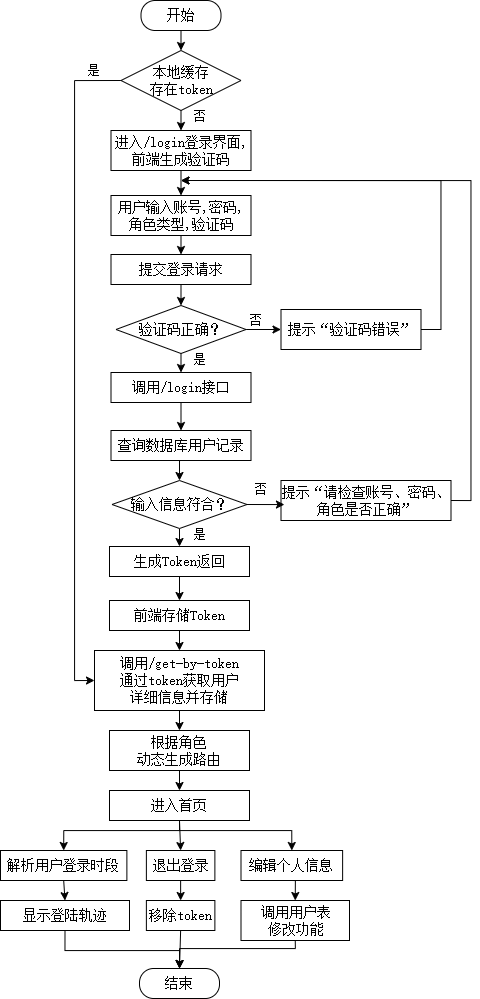

The diagram above was exported from draw.io. Its source (the exported page's mxGraphModel, read from the mxfile embedded in the PNG):
<mxGraphModel dx="712" dy="677" grid="1" gridSize="10" guides="1" tooltips="1" connect="1" arrows="1" fold="1" page="1" pageScale="1" pageWidth="827" pageHeight="1169" math="0" shadow="0">
  <root>
    <mxCell id="WIyWlLk6GJQsqaUBKTNV-0" />
    <mxCell id="WIyWlLk6GJQsqaUBKTNV-1" parent="WIyWlLk6GJQsqaUBKTNV-0" />
    <mxCell id="HvuJs7WOY1dfeLT5cr4M-6" style="edgeStyle=orthogonalEdgeStyle;rounded=0;orthogonalLoop=1;jettySize=auto;html=1;exitX=0.5;exitY=1;exitDx=0;exitDy=0;entryX=0.5;entryY=0;entryDx=0;entryDy=0;fontFamily=宋体;fontSize=14;fontColor=default;" parent="WIyWlLk6GJQsqaUBKTNV-1" source="WIyWlLk6GJQsqaUBKTNV-3" edge="1">
      <mxGeometry relative="1" as="geometry">
        <mxPoint x="431.5" y="140" as="targetPoint" />
      </mxGeometry>
    </mxCell>
    <mxCell id="WIyWlLk6GJQsqaUBKTNV-3" value="开始" style="rounded=1;whiteSpace=wrap;html=1;fontSize=14;glass=0;strokeWidth=1;shadow=0;arcSize=47;fontFamily=宋体;" parent="WIyWlLk6GJQsqaUBKTNV-1" vertex="1">
      <mxGeometry x="391.5" y="90" width="80" height="30" as="geometry" />
    </mxCell>
    <mxCell id="Dsx00uWK3pldCxW48gUQ-6" style="edgeStyle=orthogonalEdgeStyle;rounded=0;orthogonalLoop=1;jettySize=auto;html=1;exitX=0.5;exitY=1;exitDx=0;exitDy=0;entryX=0.5;entryY=0;entryDx=0;entryDy=0;" parent="WIyWlLk6GJQsqaUBKTNV-1" source="HvuJs7WOY1dfeLT5cr4M-2" target="Dsx00uWK3pldCxW48gUQ-1" edge="1">
      <mxGeometry relative="1" as="geometry" />
    </mxCell>
    <mxCell id="Dsx00uWK3pldCxW48gUQ-39" style="edgeStyle=orthogonalEdgeStyle;rounded=0;orthogonalLoop=1;jettySize=auto;html=1;exitX=0;exitY=0.5;exitDx=0;exitDy=0;entryX=0;entryY=0.5;entryDx=0;entryDy=0;" parent="WIyWlLk6GJQsqaUBKTNV-1" source="HvuJs7WOY1dfeLT5cr4M-2" target="Dsx00uWK3pldCxW48gUQ-37" edge="1">
      <mxGeometry relative="1" as="geometry" />
    </mxCell>
    <mxCell id="HvuJs7WOY1dfeLT5cr4M-2" value="&lt;font style=&quot;font-size: 14px;&quot; face=&quot;宋体&quot;&gt;本地缓存&lt;/font&gt;&lt;div&gt;&lt;font face=&quot;宋体&quot;&gt;&lt;span style=&quot;font-size: 14px;&quot;&gt;存在token&lt;/span&gt;&lt;/font&gt;&lt;/div&gt;" style="rhombus;whiteSpace=wrap;html=1;" parent="WIyWlLk6GJQsqaUBKTNV-1" vertex="1">
      <mxGeometry x="371.5" y="140" width="120" height="60" as="geometry" />
    </mxCell>
    <mxCell id="Dsx00uWK3pldCxW48gUQ-8" style="edgeStyle=orthogonalEdgeStyle;rounded=0;orthogonalLoop=1;jettySize=auto;html=1;exitX=0.5;exitY=1;exitDx=0;exitDy=0;entryX=0.5;entryY=0;entryDx=0;entryDy=0;" parent="WIyWlLk6GJQsqaUBKTNV-1" source="Dsx00uWK3pldCxW48gUQ-0" target="Dsx00uWK3pldCxW48gUQ-4" edge="1">
      <mxGeometry relative="1" as="geometry" />
    </mxCell>
    <mxCell id="Dsx00uWK3pldCxW48gUQ-0" value="用户输入账号,密码,角色类型,验证码" style="rounded=0;whiteSpace=wrap;html=1;fontFamily=宋体;fontSize=14;" parent="WIyWlLk6GJQsqaUBKTNV-1" vertex="1">
      <mxGeometry x="361.5" y="285" width="140" height="40" as="geometry" />
    </mxCell>
    <mxCell id="Dsx00uWK3pldCxW48gUQ-7" style="edgeStyle=orthogonalEdgeStyle;rounded=0;orthogonalLoop=1;jettySize=auto;html=1;exitX=0.5;exitY=1;exitDx=0;exitDy=0;entryX=0.5;entryY=0;entryDx=0;entryDy=0;" parent="WIyWlLk6GJQsqaUBKTNV-1" source="Dsx00uWK3pldCxW48gUQ-1" target="Dsx00uWK3pldCxW48gUQ-0" edge="1">
      <mxGeometry relative="1" as="geometry" />
    </mxCell>
    <mxCell id="Dsx00uWK3pldCxW48gUQ-1" value="进入/login登录界面,&lt;div&gt;前端生成验证码&lt;/div&gt;" style="rounded=0;whiteSpace=wrap;html=1;fontFamily=宋体;fontSize=14;" parent="WIyWlLk6GJQsqaUBKTNV-1" vertex="1">
      <mxGeometry x="361.5" y="220" width="140" height="40" as="geometry" />
    </mxCell>
    <mxCell id="Dsx00uWK3pldCxW48gUQ-19" style="edgeStyle=orthogonalEdgeStyle;rounded=0;orthogonalLoop=1;jettySize=auto;html=1;exitX=0.5;exitY=1;exitDx=0;exitDy=0;entryX=0.5;entryY=0;entryDx=0;entryDy=0;" parent="WIyWlLk6GJQsqaUBKTNV-1" source="Dsx00uWK3pldCxW48gUQ-2" target="Dsx00uWK3pldCxW48gUQ-18" edge="1">
      <mxGeometry relative="1" as="geometry" />
    </mxCell>
    <mxCell id="Dsx00uWK3pldCxW48gUQ-2" value="调用/login接口" style="rounded=0;whiteSpace=wrap;html=1;fontFamily=宋体;fontSize=14;" parent="WIyWlLk6GJQsqaUBKTNV-1" vertex="1">
      <mxGeometry x="361.5" y="462" width="140" height="30" as="geometry" />
    </mxCell>
    <mxCell id="Dsx00uWK3pldCxW48gUQ-9" style="edgeStyle=orthogonalEdgeStyle;rounded=0;orthogonalLoop=1;jettySize=auto;html=1;exitX=0.5;exitY=1;exitDx=0;exitDy=0;entryX=0.5;entryY=0;entryDx=0;entryDy=0;" parent="WIyWlLk6GJQsqaUBKTNV-1" source="Dsx00uWK3pldCxW48gUQ-4" target="Dsx00uWK3pldCxW48gUQ-5" edge="1">
      <mxGeometry relative="1" as="geometry" />
    </mxCell>
    <mxCell id="Dsx00uWK3pldCxW48gUQ-4" value="提交登录请求" style="rounded=0;whiteSpace=wrap;html=1;fontFamily=宋体;fontSize=14;" parent="WIyWlLk6GJQsqaUBKTNV-1" vertex="1">
      <mxGeometry x="361.5" y="344" width="140" height="30" as="geometry" />
    </mxCell>
    <mxCell id="Dsx00uWK3pldCxW48gUQ-13" style="edgeStyle=orthogonalEdgeStyle;rounded=0;orthogonalLoop=1;jettySize=auto;html=1;exitX=1;exitY=0.5;exitDx=0;exitDy=0;entryX=0;entryY=0.5;entryDx=0;entryDy=0;" parent="WIyWlLk6GJQsqaUBKTNV-1" source="Dsx00uWK3pldCxW48gUQ-5" target="Dsx00uWK3pldCxW48gUQ-12" edge="1">
      <mxGeometry relative="1" as="geometry" />
    </mxCell>
    <mxCell id="Dsx00uWK3pldCxW48gUQ-15" style="edgeStyle=orthogonalEdgeStyle;rounded=0;orthogonalLoop=1;jettySize=auto;html=1;exitX=0.5;exitY=1;exitDx=0;exitDy=0;entryX=0.5;entryY=0;entryDx=0;entryDy=0;" parent="WIyWlLk6GJQsqaUBKTNV-1" source="Dsx00uWK3pldCxW48gUQ-5" target="Dsx00uWK3pldCxW48gUQ-2" edge="1">
      <mxGeometry relative="1" as="geometry" />
    </mxCell>
    <mxCell id="Dsx00uWK3pldCxW48gUQ-5" value="验证码正确？" style="rhombus;whiteSpace=wrap;html=1;fontFamily=宋体;fontSize=14;" parent="WIyWlLk6GJQsqaUBKTNV-1" vertex="1">
      <mxGeometry x="366.5" y="395" width="130" height="48" as="geometry" />
    </mxCell>
    <mxCell id="Dsx00uWK3pldCxW48gUQ-14" style="edgeStyle=orthogonalEdgeStyle;rounded=0;orthogonalLoop=1;jettySize=auto;html=1;exitX=1;exitY=0.5;exitDx=0;exitDy=0;" parent="WIyWlLk6GJQsqaUBKTNV-1" source="Dsx00uWK3pldCxW48gUQ-12" edge="1">
      <mxGeometry relative="1" as="geometry">
        <mxPoint x="431.5" y="270" as="targetPoint" />
        <Array as="points">
          <mxPoint x="691.5" y="419" />
          <mxPoint x="691.5" y="270" />
        </Array>
      </mxGeometry>
    </mxCell>
    <mxCell id="Dsx00uWK3pldCxW48gUQ-12" value="提示“验证码错误”" style="rounded=0;whiteSpace=wrap;html=1;fontFamily=宋体;fontSize=14;" parent="WIyWlLk6GJQsqaUBKTNV-1" vertex="1">
      <mxGeometry x="531.5" y="399" width="140" height="40" as="geometry" />
    </mxCell>
    <mxCell id="Dsx00uWK3pldCxW48gUQ-16" value="是" style="text;html=1;align=center;verticalAlign=middle;whiteSpace=wrap;rounded=0;fontFamily=宋体;" parent="WIyWlLk6GJQsqaUBKTNV-1" vertex="1">
      <mxGeometry x="440.5" y="443" width="20" height="12" as="geometry" />
    </mxCell>
    <mxCell id="Dsx00uWK3pldCxW48gUQ-17" value="否" style="text;html=1;align=center;verticalAlign=middle;whiteSpace=wrap;rounded=0;fontFamily=宋体;" parent="WIyWlLk6GJQsqaUBKTNV-1" vertex="1">
      <mxGeometry x="496.5" y="404" width="20" height="12" as="geometry" />
    </mxCell>
    <mxCell id="Dsx00uWK3pldCxW48gUQ-22" style="edgeStyle=orthogonalEdgeStyle;rounded=0;orthogonalLoop=1;jettySize=auto;html=1;exitX=0.5;exitY=1;exitDx=0;exitDy=0;entryX=0.5;entryY=0;entryDx=0;entryDy=0;" parent="WIyWlLk6GJQsqaUBKTNV-1" source="Dsx00uWK3pldCxW48gUQ-18" target="Dsx00uWK3pldCxW48gUQ-20" edge="1">
      <mxGeometry relative="1" as="geometry" />
    </mxCell>
    <mxCell id="Dsx00uWK3pldCxW48gUQ-18" value="查询数据库用户记录" style="rounded=0;whiteSpace=wrap;html=1;fontFamily=宋体;fontSize=14;" parent="WIyWlLk6GJQsqaUBKTNV-1" vertex="1">
      <mxGeometry x="361.5" y="520" width="140" height="30" as="geometry" />
    </mxCell>
    <mxCell id="Dsx00uWK3pldCxW48gUQ-31" style="edgeStyle=orthogonalEdgeStyle;rounded=0;orthogonalLoop=1;jettySize=auto;html=1;exitX=0.5;exitY=1;exitDx=0;exitDy=0;entryX=0.5;entryY=0;entryDx=0;entryDy=0;" parent="WIyWlLk6GJQsqaUBKTNV-1" source="Dsx00uWK3pldCxW48gUQ-20" target="Dsx00uWK3pldCxW48gUQ-30" edge="1">
      <mxGeometry relative="1" as="geometry" />
    </mxCell>
    <mxCell id="Dsx00uWK3pldCxW48gUQ-20" value="输入信息符合？" style="rhombus;whiteSpace=wrap;html=1;fontFamily=宋体;fontSize=14;" parent="WIyWlLk6GJQsqaUBKTNV-1" vertex="1">
      <mxGeometry x="362.5" y="570" width="135" height="48" as="geometry" />
    </mxCell>
    <mxCell id="Dsx00uWK3pldCxW48gUQ-29" style="edgeStyle=orthogonalEdgeStyle;rounded=0;orthogonalLoop=1;jettySize=auto;html=1;exitX=1;exitY=0.5;exitDx=0;exitDy=0;" parent="WIyWlLk6GJQsqaUBKTNV-1" source="Dsx00uWK3pldCxW48gUQ-21" edge="1">
      <mxGeometry relative="1" as="geometry">
        <mxPoint x="431.5" y="270" as="targetPoint" />
        <Array as="points">
          <mxPoint x="721.5" y="590" />
          <mxPoint x="721.5" y="270" />
        </Array>
      </mxGeometry>
    </mxCell>
    <mxCell id="Dsx00uWK3pldCxW48gUQ-21" value="提示“请检查账号、密码、角色是否正确”" style="rounded=0;whiteSpace=wrap;html=1;fontFamily=宋体;fontSize=14;" parent="WIyWlLk6GJQsqaUBKTNV-1" vertex="1">
      <mxGeometry x="531.5" y="570" width="170" height="40" as="geometry" />
    </mxCell>
    <mxCell id="Dsx00uWK3pldCxW48gUQ-24" value="否" style="text;html=1;align=center;verticalAlign=middle;whiteSpace=wrap;rounded=0;fontFamily=宋体;" parent="WIyWlLk6GJQsqaUBKTNV-1" vertex="1">
      <mxGeometry x="501.5" y="573" width="20" height="12" as="geometry" />
    </mxCell>
    <mxCell id="Dsx00uWK3pldCxW48gUQ-28" style="edgeStyle=orthogonalEdgeStyle;rounded=0;orthogonalLoop=1;jettySize=auto;html=1;exitX=1;exitY=0.5;exitDx=0;exitDy=0;entryX=0.02;entryY=0.588;entryDx=0;entryDy=0;entryPerimeter=0;" parent="WIyWlLk6GJQsqaUBKTNV-1" source="Dsx00uWK3pldCxW48gUQ-20" target="Dsx00uWK3pldCxW48gUQ-21" edge="1">
      <mxGeometry relative="1" as="geometry" />
    </mxCell>
    <mxCell id="Dsx00uWK3pldCxW48gUQ-35" style="edgeStyle=orthogonalEdgeStyle;rounded=0;orthogonalLoop=1;jettySize=auto;html=1;exitX=0.5;exitY=1;exitDx=0;exitDy=0;entryX=0.5;entryY=0;entryDx=0;entryDy=0;" parent="WIyWlLk6GJQsqaUBKTNV-1" source="Dsx00uWK3pldCxW48gUQ-30" target="Dsx00uWK3pldCxW48gUQ-33" edge="1">
      <mxGeometry relative="1" as="geometry" />
    </mxCell>
    <mxCell id="Dsx00uWK3pldCxW48gUQ-30" value="生成Token返回" style="rounded=0;whiteSpace=wrap;html=1;fontFamily=宋体;fontSize=14;" parent="WIyWlLk6GJQsqaUBKTNV-1" vertex="1">
      <mxGeometry x="360" y="636" width="140" height="30" as="geometry" />
    </mxCell>
    <mxCell id="Dsx00uWK3pldCxW48gUQ-32" value="是" style="text;html=1;align=center;verticalAlign=middle;whiteSpace=wrap;rounded=0;fontFamily=宋体;" parent="WIyWlLk6GJQsqaUBKTNV-1" vertex="1">
      <mxGeometry x="440.5" y="618" width="20" height="12" as="geometry" />
    </mxCell>
    <mxCell id="Dsx00uWK3pldCxW48gUQ-45" style="edgeStyle=orthogonalEdgeStyle;rounded=0;orthogonalLoop=1;jettySize=auto;html=1;exitX=0.5;exitY=1;exitDx=0;exitDy=0;entryX=0.5;entryY=0;entryDx=0;entryDy=0;" parent="WIyWlLk6GJQsqaUBKTNV-1" source="Dsx00uWK3pldCxW48gUQ-33" target="Dsx00uWK3pldCxW48gUQ-37" edge="1">
      <mxGeometry relative="1" as="geometry" />
    </mxCell>
    <mxCell id="Dsx00uWK3pldCxW48gUQ-33" value="前端存储Token" style="rounded=0;whiteSpace=wrap;html=1;fontFamily=宋体;fontSize=14;" parent="WIyWlLk6GJQsqaUBKTNV-1" vertex="1">
      <mxGeometry x="360" y="690" width="140" height="30" as="geometry" />
    </mxCell>
    <mxCell id="Dsx00uWK3pldCxW48gUQ-34" value="否" style="text;html=1;align=center;verticalAlign=middle;whiteSpace=wrap;rounded=0;fontFamily=宋体;" parent="WIyWlLk6GJQsqaUBKTNV-1" vertex="1">
      <mxGeometry x="440.5" y="200" width="20" height="12" as="geometry" />
    </mxCell>
    <mxCell id="Dsx00uWK3pldCxW48gUQ-49" style="edgeStyle=orthogonalEdgeStyle;rounded=0;orthogonalLoop=1;jettySize=auto;html=1;exitX=0.5;exitY=1;exitDx=0;exitDy=0;entryX=0.5;entryY=0;entryDx=0;entryDy=0;" parent="WIyWlLk6GJQsqaUBKTNV-1" source="Dsx00uWK3pldCxW48gUQ-36" target="Dsx00uWK3pldCxW48gUQ-48" edge="1">
      <mxGeometry relative="1" as="geometry" />
    </mxCell>
    <mxCell id="Dsx00uWK3pldCxW48gUQ-36" value="根据角色&lt;div&gt;&lt;span style=&quot;background-color: transparent; color: light-dark(rgb(0, 0, 0), rgb(255, 255, 255));&quot;&gt;动态生成路由&lt;/span&gt;&lt;/div&gt;" style="rounded=0;whiteSpace=wrap;html=1;fontFamily=宋体;fontSize=14;" parent="WIyWlLk6GJQsqaUBKTNV-1" vertex="1">
      <mxGeometry x="360" y="820" width="140" height="40" as="geometry" />
    </mxCell>
    <mxCell id="Dsx00uWK3pldCxW48gUQ-46" style="edgeStyle=orthogonalEdgeStyle;rounded=0;orthogonalLoop=1;jettySize=auto;html=1;exitX=0.5;exitY=1;exitDx=0;exitDy=0;entryX=0.5;entryY=0;entryDx=0;entryDy=0;" parent="WIyWlLk6GJQsqaUBKTNV-1" source="Dsx00uWK3pldCxW48gUQ-37" target="Dsx00uWK3pldCxW48gUQ-36" edge="1">
      <mxGeometry relative="1" as="geometry" />
    </mxCell>
    <mxCell id="Dsx00uWK3pldCxW48gUQ-37" value="调用/get-by-token&lt;div&gt;通过token&lt;span style=&quot;background-color: transparent; color: light-dark(rgb(0, 0, 0), rgb(255, 255, 255));&quot;&gt;获取用户&lt;/span&gt;&lt;/div&gt;&lt;div&gt;&lt;span style=&quot;background-color: transparent; color: light-dark(rgb(0, 0, 0), rgb(255, 255, 255));&quot;&gt;详细&lt;/span&gt;&lt;span style=&quot;background-color: transparent; color: light-dark(rgb(0, 0, 0), rgb(255, 255, 255));&quot;&gt;信息并存储&lt;/span&gt;&lt;/div&gt;" style="rounded=0;whiteSpace=wrap;html=1;fontFamily=宋体;fontSize=14;" parent="WIyWlLk6GJQsqaUBKTNV-1" vertex="1">
      <mxGeometry x="345" y="740" width="170" height="60" as="geometry" />
    </mxCell>
    <mxCell id="Dsx00uWK3pldCxW48gUQ-44" value="是" style="text;html=1;align=center;verticalAlign=middle;whiteSpace=wrap;rounded=0;spacing=0;fontFamily=宋体;" parent="WIyWlLk6GJQsqaUBKTNV-1" vertex="1">
      <mxGeometry x="330" y="150" width="30" height="20" as="geometry" />
    </mxCell>
    <mxCell id="Dsx00uWK3pldCxW48gUQ-56" style="edgeStyle=orthogonalEdgeStyle;rounded=0;orthogonalLoop=1;jettySize=auto;html=1;exitX=0.5;exitY=1;exitDx=0;exitDy=0;entryX=0.5;entryY=0;entryDx=0;entryDy=0;" parent="WIyWlLk6GJQsqaUBKTNV-1" source="Dsx00uWK3pldCxW48gUQ-48" target="Dsx00uWK3pldCxW48gUQ-51" edge="1">
      <mxGeometry relative="1" as="geometry" />
    </mxCell>
    <mxCell id="Dsx00uWK3pldCxW48gUQ-57" style="edgeStyle=orthogonalEdgeStyle;rounded=0;orthogonalLoop=1;jettySize=auto;html=1;exitX=0.5;exitY=1;exitDx=0;exitDy=0;entryX=0.5;entryY=0;entryDx=0;entryDy=0;" parent="WIyWlLk6GJQsqaUBKTNV-1" source="Dsx00uWK3pldCxW48gUQ-48" target="Dsx00uWK3pldCxW48gUQ-52" edge="1">
      <mxGeometry relative="1" as="geometry">
        <Array as="points">
          <mxPoint x="430" y="920" />
          <mxPoint x="542" y="920" />
        </Array>
      </mxGeometry>
    </mxCell>
    <mxCell id="Dsx00uWK3pldCxW48gUQ-58" style="edgeStyle=orthogonalEdgeStyle;rounded=0;orthogonalLoop=1;jettySize=auto;html=1;exitX=0.5;exitY=1;exitDx=0;exitDy=0;entryX=0.5;entryY=0;entryDx=0;entryDy=0;" parent="WIyWlLk6GJQsqaUBKTNV-1" source="Dsx00uWK3pldCxW48gUQ-48" target="Dsx00uWK3pldCxW48gUQ-53" edge="1">
      <mxGeometry relative="1" as="geometry">
        <Array as="points">
          <mxPoint x="430" y="920" />
          <mxPoint x="314" y="920" />
        </Array>
      </mxGeometry>
    </mxCell>
    <mxCell id="Dsx00uWK3pldCxW48gUQ-48" value="进入首页" style="rounded=0;whiteSpace=wrap;html=1;fontFamily=宋体;fontSize=14;" parent="WIyWlLk6GJQsqaUBKTNV-1" vertex="1">
      <mxGeometry x="360" y="880" width="140" height="30" as="geometry" />
    </mxCell>
    <mxCell id="Dsx00uWK3pldCxW48gUQ-63" style="edgeStyle=orthogonalEdgeStyle;rounded=0;orthogonalLoop=1;jettySize=auto;html=1;exitX=0.5;exitY=1;exitDx=0;exitDy=0;entryX=0.5;entryY=0;entryDx=0;entryDy=0;" parent="WIyWlLk6GJQsqaUBKTNV-1" source="Dsx00uWK3pldCxW48gUQ-50" target="Dsx00uWK3pldCxW48gUQ-62" edge="1">
      <mxGeometry relative="1" as="geometry">
        <Array as="points">
          <mxPoint x="316" y="1040" />
          <mxPoint x="430" y="1040" />
        </Array>
      </mxGeometry>
    </mxCell>
    <mxCell id="Dsx00uWK3pldCxW48gUQ-50" value="显示登陆轨迹" style="rounded=0;whiteSpace=wrap;html=1;fontFamily=宋体;fontSize=14;" parent="WIyWlLk6GJQsqaUBKTNV-1" vertex="1">
      <mxGeometry x="251" y="990" width="129" height="30" as="geometry" />
    </mxCell>
    <mxCell id="Dsx00uWK3pldCxW48gUQ-59" style="edgeStyle=orthogonalEdgeStyle;rounded=0;orthogonalLoop=1;jettySize=auto;html=1;exitX=0.5;exitY=1;exitDx=0;exitDy=0;entryX=0.5;entryY=0;entryDx=0;entryDy=0;" parent="WIyWlLk6GJQsqaUBKTNV-1" source="Dsx00uWK3pldCxW48gUQ-51" target="Dsx00uWK3pldCxW48gUQ-54" edge="1">
      <mxGeometry relative="1" as="geometry" />
    </mxCell>
    <mxCell id="Dsx00uWK3pldCxW48gUQ-51" value="退出登录" style="rounded=0;whiteSpace=wrap;html=1;fontFamily=宋体;fontSize=14;" parent="WIyWlLk6GJQsqaUBKTNV-1" vertex="1">
      <mxGeometry x="396.88" y="940" width="68.5" height="30" as="geometry" />
    </mxCell>
    <mxCell id="Dsx00uWK3pldCxW48gUQ-61" style="edgeStyle=orthogonalEdgeStyle;rounded=0;orthogonalLoop=1;jettySize=auto;html=1;exitX=0.5;exitY=1;exitDx=0;exitDy=0;entryX=0.5;entryY=0;entryDx=0;entryDy=0;" parent="WIyWlLk6GJQsqaUBKTNV-1" source="Dsx00uWK3pldCxW48gUQ-52" target="Dsx00uWK3pldCxW48gUQ-55" edge="1">
      <mxGeometry relative="1" as="geometry" />
    </mxCell>
    <mxCell id="Dsx00uWK3pldCxW48gUQ-52" value="编辑个人信息" style="rounded=0;whiteSpace=wrap;html=1;fontFamily=宋体;fontSize=14;" parent="WIyWlLk6GJQsqaUBKTNV-1" vertex="1">
      <mxGeometry x="491.5" y="940" width="101.62" height="30" as="geometry" />
    </mxCell>
    <mxCell id="Dsx00uWK3pldCxW48gUQ-60" style="edgeStyle=orthogonalEdgeStyle;rounded=0;orthogonalLoop=1;jettySize=auto;html=1;exitX=0.5;exitY=1;exitDx=0;exitDy=0;entryX=0.5;entryY=0;entryDx=0;entryDy=0;" parent="WIyWlLk6GJQsqaUBKTNV-1" source="Dsx00uWK3pldCxW48gUQ-53" target="Dsx00uWK3pldCxW48gUQ-50" edge="1">
      <mxGeometry relative="1" as="geometry" />
    </mxCell>
    <mxCell id="Dsx00uWK3pldCxW48gUQ-53" value="解析用户&lt;span style=&quot;background-color: transparent; color: light-dark(rgb(0, 0, 0), rgb(255, 255, 255));&quot;&gt;登录时段&lt;/span&gt;" style="rounded=0;whiteSpace=wrap;html=1;fontFamily=宋体;fontSize=14;" parent="WIyWlLk6GJQsqaUBKTNV-1" vertex="1">
      <mxGeometry x="251" y="940" width="126.38" height="30" as="geometry" />
    </mxCell>
    <mxCell id="Dsx00uWK3pldCxW48gUQ-64" style="edgeStyle=orthogonalEdgeStyle;rounded=0;orthogonalLoop=1;jettySize=auto;html=1;exitX=0.5;exitY=1;exitDx=0;exitDy=0;entryX=0.5;entryY=0;entryDx=0;entryDy=0;" parent="WIyWlLk6GJQsqaUBKTNV-1" source="Dsx00uWK3pldCxW48gUQ-54" target="Dsx00uWK3pldCxW48gUQ-62" edge="1">
      <mxGeometry relative="1" as="geometry" />
    </mxCell>
    <mxCell id="Dsx00uWK3pldCxW48gUQ-54" value="移除token" style="rounded=0;whiteSpace=wrap;html=1;fontFamily=宋体;fontSize=14;" parent="WIyWlLk6GJQsqaUBKTNV-1" vertex="1">
      <mxGeometry x="396.88" y="990" width="68.5" height="30" as="geometry" />
    </mxCell>
    <mxCell id="Dsx00uWK3pldCxW48gUQ-65" style="edgeStyle=orthogonalEdgeStyle;rounded=0;orthogonalLoop=1;jettySize=auto;html=1;exitX=0.5;exitY=1;exitDx=0;exitDy=0;entryX=0.5;entryY=0;entryDx=0;entryDy=0;" parent="WIyWlLk6GJQsqaUBKTNV-1" source="Dsx00uWK3pldCxW48gUQ-55" target="Dsx00uWK3pldCxW48gUQ-62" edge="1">
      <mxGeometry relative="1" as="geometry">
        <Array as="points">
          <mxPoint x="546" y="1038" />
          <mxPoint x="430" y="1038" />
        </Array>
      </mxGeometry>
    </mxCell>
    <mxCell id="Dsx00uWK3pldCxW48gUQ-55" value="调用用户表&lt;div&gt;修改功能&lt;/div&gt;" style="rounded=0;whiteSpace=wrap;html=1;fontFamily=宋体;fontSize=14;" parent="WIyWlLk6GJQsqaUBKTNV-1" vertex="1">
      <mxGeometry x="491.5" y="990" width="108.5" height="40" as="geometry" />
    </mxCell>
    <mxCell id="Dsx00uWK3pldCxW48gUQ-62" value="结束" style="rounded=1;whiteSpace=wrap;html=1;fontSize=14;glass=0;strokeWidth=1;shadow=0;arcSize=47;fontFamily=宋体;" parent="WIyWlLk6GJQsqaUBKTNV-1" vertex="1">
      <mxGeometry x="390" y="1058" width="80" height="30" as="geometry" />
    </mxCell>
  </root>
</mxGraphModel>